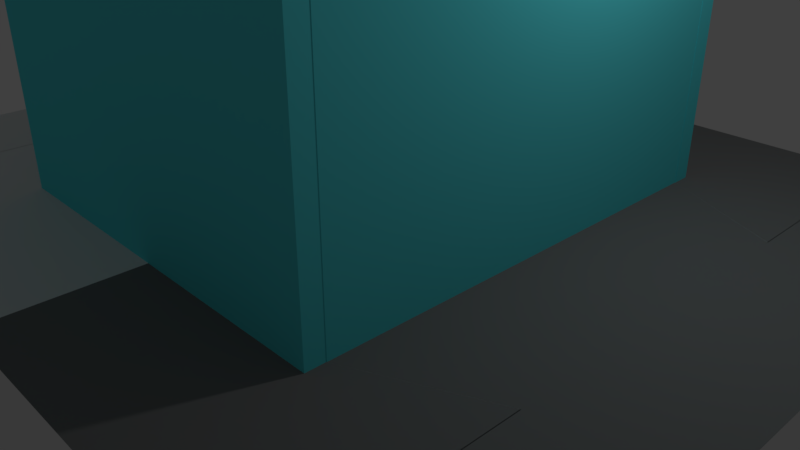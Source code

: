 # Source: LabBackground.blend  (saved by Blender 2.79.0; exported with 4.5.12 LTS)
import bpy
from mathutils import Matrix  # noqa: F401  (used for matrix-valued properties, if any)

bpy.ops.wm.read_factory_settings(use_empty=True)
scene = bpy.context.scene
scene.name = 'Scene'

# ---- collections
col_collection_1 = bpy.data.collections.new('Collection 1'); scene.collection.children.link(col_collection_1)

# ---- materials (node trees are filled in below, after node groups)
mat_material = bpy.data.materials.new('Material')
mat_material.alpha_threshold = 0.0
mat_material.use_transparent_shadow = False
mat_material.roughness = 0.5
mat_material.line_color = (0.0, 0.0, 0.0, 1.0)
mat_glass = bpy.data.materials.new('Glass')
mat_glass.alpha_threshold = 0.0
mat_glass.use_transparent_shadow = False
mat_glass.diffuse_color = (0.1073, 0.8024, 0.8714, 1.0)
mat_glass.roughness = 0.5
mat_darkfloor = bpy.data.materials.new('DarkFloor')
mat_darkfloor.alpha_threshold = 0.0
mat_darkfloor.use_transparent_shadow = False
mat_darkfloor.diffuse_color = (0.1971, 0.1971, 0.1971, 1.0)
mat_darkfloor.roughness = 0.5
mat_darkfloor.specular_intensity = 0.0

# ---- material node trees

# ---- world
world_world = bpy.data.worlds.new('World'); scene.world = world_world
world_world.color = (0.05088, 0.05088, 0.05088)
world_world.use_sun_shadow = False
world_world.sun_shadow_jitter_overblur = 0.0
world_world.cycles.sampling_method = 'MANUAL'

# ---- cameras
cam_camera = bpy.data.cameras.new('Camera')
cam_camera.clip_end = 100.0
cam_camera.lens = 35.0
cam_camera.sensor_width = 32.0
cam_camera.sensor_height = 18.0
cam_camera.ortho_scale = 7.314
cam_camera.dof.focus_distance = 0.0
cam_camera.dof.aperture_fstop = 128.0

# ---- lights
light_lamp = bpy.data.lights.new('Lamp', 'POINT')
light_lamp.transmission_factor = 0.0
light_lamp.cutoff_distance = 30.0
light_lamp.energy = 100.0
light_lamp.shadow_buffer_clip_start = 1.001
light_lamp.shadow_soft_size = 0.1
light_lamp.shadow_maximum_resolution = 0.006
light_lamp.use_absolute_resolution = True

# ---- meshes
me_cube_001 = bpy.data.meshes.new('Cube.001')
me_cube_001.from_pydata([(-2.45, -2.831, 1.0), (-2.45, 2.831, 1.0), (-2.45, 3.0, 1.0), (-2.45, -3.0, 1.0), (-2.45, 1.788e-07, 1.0), (-2.602, 2.76, 1.0), (-2.602, -2.76, 1.0), (-2.602, 2.221e-07, 1.0), (-2.607, 2.758, 1.0), (-2.605, 3.0, 1.0), (-2.598, -2.763, 1.0), (-2.599, -3.0, 1.0), (-2.602, -3.257e-06, 4.681), (-2.602, -2.76, 4.681), (-2.45, -3.301e-06, 4.681), (-2.45, 2.831, 4.681), (-2.45, -2.831, 4.681), (-2.45, 3.0, 4.681), (-2.45, -3.0, 4.681), (-2.599, -3.0, 4.681), (-2.605, 3.0, 4.681), (-2.602, 2.76, 4.681), (-2.607, 2.758, 4.681), (-2.598, -2.763, 4.681), (2.45, -2.831, 1.0), (2.45, 2.831, 1.0), (2.45, 3.0, 1.0), (2.45, -3.0, 1.0), (2.45, 1.788e-07, 1.0), (2.602, 2.76, 1.0), (0.0, 2.831, 1.0), (0.0, -2.831, 1.0), (0.0, 3.0, 1.0), (0.0, -3.0, 1.0), (2.602, -2.76, 1.0), (2.602, 2.221e-07, 1.0), (2.607, 2.758, 1.0), (2.605, 3.0, 1.0), (2.598, -2.763, 1.0), (2.599, -3.0, 1.0), (2.602, -3.257e-06, 4.681), (2.602, -2.76, 4.681), (2.45, -3.301e-06, 4.681), (0.0, 2.831, 4.681), (2.45, 2.831, 4.681), (0.0, -2.831, 4.681), (2.45, -2.831, 4.681), (0.0, 3.0, 4.681), (2.45, 3.0, 4.681), (0.0, -3.0, 4.681), (2.45, -3.0, 4.681), (2.599, -3.0, 4.681), (2.605, 3.0, 4.681), (2.602, 2.76, 4.681), (2.607, 2.758, 4.681), (2.598, -2.763, 4.681)], [], [(31, 0, 16, 45), (1, 30, 43, 15), (5, 7, 12, 21), (10, 11, 19, 23), (0, 4, 14, 16), (32, 2, 17, 47), (45, 16, 18, 49), (18, 16, 23, 19), (15, 17, 20, 22), (15, 43, 47, 17), (16, 14, 12, 13), (14, 15, 21, 12), (8, 1, 15, 22), (1, 5, 21, 15), (4, 1, 15, 14), (7, 6, 13, 12), (2, 9, 20, 17), (3, 33, 49, 18), (9, 8, 22, 20), (0, 10, 23, 16), (6, 0, 16, 13), (11, 3, 18, 19), (31, 45, 46, 24), (25, 44, 43, 30), (29, 53, 40, 35), (38, 55, 51, 39), (24, 46, 42, 28), (32, 47, 48, 26), (45, 49, 50, 46), (50, 51, 55, 46), (44, 54, 52, 48), (44, 48, 47, 43), (46, 41, 40, 42), (42, 40, 53, 44), (36, 54, 44, 25), (25, 44, 53, 29), (28, 42, 44, 25), (35, 40, 41, 34), (26, 48, 52, 37), (27, 50, 49, 33), (37, 52, 54, 36), (24, 46, 55, 38), (34, 41, 46, 24), (39, 51, 50, 27)])
me_cube_001.polygons.foreach_set('material_index', [1, 1, 1, 1, 1, 1, 1, 1, 1, 1, 1, 1, 1, 1, 1, 1, 1, 1, 1, 1, 1, 1, 1, 1, 1, 1, 1, 1, 1, 1, 1, 1, 1, 1, 1, 1, 1, 1, 1, 1, 1, 1, 1, 1])
_uv = me_cube_001.uv_layers.new(name='UVMap')
_uv.uv.foreach_set('vector', [0.0, 0.0, 0.0, 0.0, 0.0, 0.0, 0.0, 0.0, 0.0, 0.0, 0.0, 0.0, 0.0, 0.0, 0.0, 0.0, 0.0, 0.0, 0.0, 0.0, 0.0, 0.0, 0.0, 0.0, 0.0, 0.0, 0.0, 0.0, 0.0, 0.0, 0.0, 0.0, 0.0, 0.0, 0.0, 0.0, 0.0, 0.0, 0.0, 0.0, 0.0, 0.0, 0.0, 0.0, 0.0, 0.0, 0.0, 0.0, 0.0, 0.0, 1.0, 0.0, 1.0, 1.0, 0.0, 1.0, 0.0, 0.0, 1.0, 0.0, 1.0, 1.0, 0.0, 1.0, 0.0, 0.0, 1.0, 0.0, 1.0, 1.0, 0.0, 1.0, 0.0, 0.0, 1.0, 0.0, 1.0, 1.0, 0.0, 1.0, 0.0, 0.0, 1.0, 0.0, 1.0, 1.0, 0.0, 1.0, 0.0, 0.0, 1.0, 0.0, 1.0, 1.0, 0.0, 1.0, 0.0, 0.0, 0.0, 0.0, 0.0, 0.0, 0.0, 0.0, 0.0, 0.0, 0.0, 0.0, 0.0, 0.0, 0.0, 0.0, 0.0, 0.0, 0.0, 0.0, 0.0, 0.0, 0.0, 0.0, 0.0, 0.0, 0.0, 0.0, 0.0, 0.0, 0.0, 0.0, 0.0, 0.0, 0.0, 0.0, 0.0, 0.0, 0.0, 0.0, 0.0, 0.0, 0.0, 0.0, 0.0, 0.0, 0.0, 0.0, 0.0, 0.0, 0.0, 0.0, 0.0, 0.0, 0.0, 0.0, 0.0, 0.0, 0.0, 0.0, 0.0, 0.0, 0.0, 0.0, 0.0, 0.0, 0.0, 0.0, 0.0, 0.0, 0.0, 0.0, 0.0, 0.0, 0.0, 0.0, 0.0, 0.0, 0.0, 0.0, 0.0, 0.0, 0.0, 0.0, 0.0, 0.0, 0.0, 0.0, 0.0, 0.0, 0.0, 0.0, 0.0, 0.0, 0.0, 0.0, 0.0, 0.0, 0.0, 0.0, 0.0, 0.0, 0.0, 0.0, 0.0, 0.0, 0.0, 0.0, 0.0, 0.0, 0.0, 0.0, 0.0, 0.0, 0.0, 0.0, 0.0, 0.0, 0.0, 0.0, 0.0, 0.0, 0.0, 0.0, 0.0, 0.0, 0.0, 0.0, 0.0, 0.0, 0.0, 1.0, 1.0, 1.0, 1.0, 0.0, 0.0, 0.0, 0.0, 1.0, 1.0, 1.0, 1.0, 0.0, 0.0, 0.0, 0.0, 1.0, 1.0, 1.0, 1.0, 0.0, 0.0, 0.0, 0.0, 1.0, 1.0, 1.0, 1.0, 0.0, 0.0, 0.0, 0.0, 1.0, 1.0, 1.0, 1.0, 0.0, 0.0, 0.0, 0.0, 1.0, 1.0, 1.0, 1.0, 0.0, 0.0, 0.0, 0.0, 0.0, 0.0, 0.0, 0.0, 0.0, 0.0, 0.0, 0.0, 0.0, 0.0, 0.0, 0.0, 0.0, 0.0, 0.0, 0.0, 0.0, 0.0, 0.0, 0.0, 0.0, 0.0, 0.0, 0.0, 0.0, 0.0, 0.0, 0.0, 0.0, 0.0, 0.0, 0.0, 0.0, 0.0, 0.0, 0.0, 0.0, 0.0, 0.0, 0.0, 0.0, 0.0, 0.0, 0.0, 0.0, 0.0, 0.0, 0.0, 0.0, 0.0, 0.0, 0.0, 0.0, 0.0, 0.0, 0.0, 0.0, 0.0, 0.0, 0.0, 0.0, 0.0, 0.0, 0.0, 0.0, 0.0, 0.0, 0.0, 0.0, 0.0, 0.0, 0.0, 0.0, 0.0, 0.0, 0.0, 0.0])
me_cube_001.materials.append(mat_material)
me_cube_001.materials.append(mat_glass)
me_cube_001.use_remesh_preserve_volume = False
me_cube_001.use_remesh_preserve_attributes = False
me_cube_001.use_mirror_vertex_groups = False
me_cube_001.update()
me_cube = bpy.data.meshes.new('Cube')
me_cube.from_pydata([(-2.45, -2.056, -0.3509), (-2.45, 2.056, -0.3509), (-2.45, -2.831, 1.0), (-2.45, 2.831, 1.0), (-4.132, -2.056, -0.3509), (-4.132, 2.056, -0.3509), (-4.132, -2.056, 1.0), (-4.132, 2.056, 1.0), (-2.45, 3.0, -0.3509), (-2.45, 3.0, 1.0), (-2.45, -3.0, -0.3509), (-2.45, -3.0, 1.0), (-2.45, 2.831, -3.035), (-2.45, -2.831, -3.035), (-4.139, -2.056, -0.3509), (-4.139, -2.056, 1.0), (-4.139, 2.056, -0.3509), (-4.139, 2.056, 1.0), (-4.139, 3.0, -0.3509), (-4.139, 3.0, 1.0), (-4.139, -3.0, -0.3509), (-4.139, -3.0, 1.0), (-2.45, 2.98e-07, -0.3509), (-2.45, 1.788e-07, 1.0), (-4.132, 7.749e-07, -0.3509), (-4.132, 6.557e-07, 1.0), (-2.45, 1.788e-07, -3.035), (-2.602, 2.76, 1.0), (-2.602, -2.056, -0.3509), (-2.602, -2.76, 1.0), (-2.45, 4.819, -0.3509), (-2.45, 4.819, 1.0), (-2.45, -4.819, -0.3509), (-2.45, -4.819, 1.0), (-4.139, 4.819, -0.3509), (-4.139, 4.819, 1.0), (-4.139, -4.819, -0.3509), (-4.139, -4.819, 1.0), (-5.642, 9.5e-07, -0.3509), (-5.642, 2.056, -0.3509), (-5.642, -2.056, -0.3509), (-5.642, -2.056, 1.0), (-5.642, 2.056, 1.0), (-5.642, 8.308e-07, 1.0), (-4.132, -4.8, -0.3509), (-4.132, -4.8, 1.0), (-4.132, 4.8, -0.3509), (-4.132, 4.8, 1.0), (-5.642, 4.8, -0.3509), (-5.642, -4.8, -0.3509), (-5.642, -4.8, 1.0), (-5.642, 4.8, 1.0), (-2.602, 2.056, -0.3509), (-2.602, 3.413e-07, -0.3509), (-2.602, 2.221e-07, 1.0), (-2.607, 2.758, 1.0), (-2.605, 3.0, 1.0), (-2.598, -2.763, 1.0), (-2.599, -3.0, 1.0), (2.45, -2.056, -0.3509), (2.45, 2.056, -0.3509), (2.45, -2.831, 1.0), (2.45, 2.831, 1.0), (4.132, -2.056, -0.3509), (4.132, 2.056, -0.3509), (4.132, -2.056, 1.0), (4.132, 2.056, 1.0), (2.45, 3.0, -0.3509), (2.45, 3.0, 1.0), (2.45, -3.0, -0.3509), (2.45, -3.0, 1.0), (2.45, 2.831, -3.035), (2.45, -2.831, -3.035), (4.139, -2.056, -0.3509), (4.139, -2.056, 1.0), (4.139, 2.056, -0.3509), (4.139, 2.056, 1.0), (4.139, 3.0, -0.3509), (4.139, 3.0, 1.0), (4.139, -3.0, -0.3509), (4.139, -3.0, 1.0), (2.45, 2.98e-07, -0.3509), (2.45, 1.788e-07, 1.0), (4.132, 7.749e-07, -0.3509), (4.132, 6.557e-07, 1.0), (2.45, 1.788e-07, -3.035), (2.602, 2.76, 1.0), (2.602, -2.056, -0.3509), (0.0, 2.831, 1.0), (0.0, -2.831, 1.0), (0.0, 3.0, -0.3509), (0.0, 3.0, 1.0), (0.0, -3.0, -0.3509), (0.0, -3.0, 1.0), (0.0, 2.831, -3.035), (0.0, -2.831, -3.035), (0.0, -1.788e-07, -3.035), (2.602, -2.76, 1.0), (0.0, 4.819, -0.3509), (2.45, 4.819, -0.3509), (2.45, 4.819, 1.0), (0.0, 4.819, 1.0), (0.0, -4.819, -0.3509), (2.45, -4.819, -0.3509), (2.45, -4.819, 1.0), (0.0, -4.819, 1.0), (4.139, 4.819, -0.3509), (4.139, 4.819, 1.0), (4.139, -4.819, -0.3509), (4.139, -4.819, 1.0), (5.642, 9.5e-07, -0.3509), (5.642, 2.056, -0.3509), (5.642, -2.056, -0.3509), (5.642, -2.056, 1.0), (5.642, 2.056, 1.0), (5.642, 8.308e-07, 1.0), (4.132, -4.8, -0.3509), (4.132, -4.8, 1.0), (4.132, 4.8, -0.3509), (4.132, 4.8, 1.0), (5.642, 4.8, -0.3509), (5.642, -4.8, -0.3509), (5.642, -4.8, 1.0), (5.642, 4.8, 1.0), (2.602, 2.056, -0.3509), (2.602, 3.413e-07, -0.3509), (2.602, 2.221e-07, 1.0), (2.607, 2.758, 1.0), (2.605, 3.0, 1.0), (2.598, -2.763, 1.0), (2.599, -3.0, 1.0)], [], [(3, 1, 52, 27), (28, 29, 6, 4), (22, 0, 28, 53), (5, 24, 38, 39), (54, 27, 7, 25), (27, 52, 5, 7), (53, 28, 4, 24), (19, 56, 9, 31, 35), (10, 92, 102, 32), (20, 10, 32, 36), (96, 26, 13, 95), (23, 2, 13, 26), (88, 3, 12, 94), (16, 17, 19, 18), (15, 14, 20, 21), (2, 0, 14, 15, 57), (8, 1, 16, 18), (0, 10, 20, 14), (8, 18, 34, 30), (1, 3, 55, 17, 16), (3, 23, 26, 12), (94, 12, 26, 96), (52, 53, 24, 5), (29, 54, 25, 6), (7, 5, 46, 47), (1, 22, 53, 52), (2, 89, 95, 13), (101, 98, 30, 31), (32, 33, 37, 36), (102, 105, 33, 32), (31, 30, 34, 35), (9, 91, 101, 31), (21, 20, 36, 37), (90, 8, 30, 98), (18, 19, 35, 34), (11, 58, 21, 37, 33), (93, 11, 33, 105), (38, 43, 42, 39), (40, 41, 43, 38), (6, 25, 43, 41), (25, 7, 42, 43), (6, 41, 50, 45), (24, 4, 40, 38), (47, 46, 48, 51), (44, 45, 50, 49), (39, 42, 51, 48), (40, 4, 44, 49), (42, 7, 47, 51), (5, 39, 48, 46), (4, 6, 45, 44), (41, 40, 49, 50), (0, 2, 29, 28), (55, 56, 19, 17), (58, 57, 15, 21), (54, 29, 57, 2, 23, 3, 55, 27), (88, 91, 9, 56, 55, 3), (93, 89, 2, 57, 58, 11), (62, 86, 124, 60), (87, 63, 65, 97), (81, 125, 87, 59), (64, 111, 110, 83), (126, 84, 66, 86), (86, 66, 64, 124), (125, 83, 63, 87), (78, 107, 100, 68, 128), (69, 103, 102, 92), (79, 108, 103, 69), (96, 95, 72, 85), (82, 85, 72, 61), (88, 94, 71, 62), (75, 77, 78, 76), (74, 80, 79, 73), (61, 129, 74, 73, 59), (67, 77, 75, 60), (59, 73, 79, 69), (67, 99, 106, 77), (60, 75, 76, 127, 62), (62, 71, 85, 82), (94, 96, 85, 71), (124, 64, 83, 125), (97, 65, 84, 126), (66, 119, 118, 64), (60, 124, 125, 81), (61, 72, 95, 89), (101, 100, 99, 98), (103, 108, 109, 104), (102, 103, 104, 105), (100, 107, 106, 99), (68, 100, 101, 91), (80, 109, 108, 79), (90, 98, 99, 67), (77, 106, 107, 78), (70, 104, 109, 80, 130), (93, 105, 104, 70), (110, 111, 114, 115), (112, 110, 115, 113), (65, 113, 115, 84), (84, 115, 114, 66), (65, 117, 122, 113), (83, 110, 112, 63), (119, 123, 120, 118), (116, 121, 122, 117), (111, 120, 123, 114), (112, 121, 116, 63), (114, 123, 119, 66), (64, 118, 120, 111), (63, 116, 117, 65), (113, 122, 121, 112), (59, 87, 97, 61), (127, 76, 78, 128), (130, 80, 74, 129), (126, 86, 127, 62, 82, 61, 129, 97), (88, 62, 127, 128, 68, 91), (93, 70, 130, 129, 61, 89)])
me_cube.polygons.foreach_set('material_index', [0, 0, 0, 0, 0, 0, 0, 0, 0, 0, 0, 0, 0, 0, 0, 0, 0, 0, 0, 0, 0, 0, 0, 0, 0, 0, 0, 0, 0, 0, 0, 0, 0, 0, 0, 0, 0, 0, 0, 0, 0, 0, 0, 0, 0, 0, 0, 0, 0, 0, 0, 0, 0, 0, 0, 0, 0, 0, 0, 0, 0, 2, 0, 0, 2, 0, 0, 0, 0, 0, 0, 0, 0, 0, 0, 0, 0, 0, 0, 0, 2, 0, 0, 0, 0, 0, 0, 0, 2, 0, 0, 0, 2, 2, 0, 0, 2, 2, 2, 0, 0, 0, 0, 0, 2, 0, 0, 0, 0, 2, 2, 0, 0, 0])
_uv = me_cube.uv_layers.new(name='UVMap')
_uv.uv.foreach_set('vector', [0.0, 0.0, 0.0, 0.0, 0.0, 0.0, 0.0, 0.0, 0.0, 0.0, 0.0, 0.0, 0.0, 0.0, 0.0, 0.0, 0.0, 0.0, 0.0, 0.0, 0.0, 0.0, 0.0, 0.0, 0.0, 0.0, 0.0, 0.0, 0.0, 0.0, 0.0, 0.0, 0.5, 0.09423, 0.7806, 0.09423, 0.709, 0.2497, 0.5, 0.2497, 0.0, 0.0, 0.0, 0.0, 0.0, 0.0, 0.0, 0.0, 0.0, 0.0, 0.0, 0.0, 0.0, 0.0, 0.0, 0.0, 0.01384, 0.5078, 0.1834, 0.5049, 0.1834, 0.5078, 0.1834, 0.6904, 0.01384, 0.6904, 0.0, 0.0, 0.0, 0.0, 0.0, 0.0, 0.0, 0.0, 0.0, 0.0, 0.0, 0.0, 0.0, 0.0, 0.0, 0.0, 0.0, 0.0, 0.0, 0.0, 0.0, 0.0, 0.0, 0.0, 1.103e-07, 0.3507, 0.0, 2.068e-07, 0.6223, 0.0, 0.6223, 0.3507, 1.0, 1.0, 0.6223, 1.0, 0.6223, 0.5, 1.0, 0.5, 0.0, 0.0, 0.0, 0.0, 0.0, 0.0, 0.0, 0.0, 0.0, 0.0, 0.0, 0.0, 0.0, 0.0, 0.0, 0.0, 0.0, 0.0, 0.0, 0.0, 0.0, 0.0, 0.0, 0.0, 0.0, 0.0, 0.0, 0.0, 0.0, 0.0, 0.0, 0.0, 0.0, 0.0, 0.0, 0.0, 0.0, 0.0, 0.0, 0.0, 0.0, 0.0, 0.0, 0.0, 0.0, 0.0, 0.0, 0.0, 0.0, 0.0, 0.0, 0.0, 0.0, 0.0, 0.0, 0.0, 0.0, 0.0, 0.0, 0.0, 2.574e-07, 0.7015, 1.103e-07, 0.3507, 0.6223, 0.3507, 0.6223, 0.7015, 0.0, 0.0, 0.0, 0.0, 0.0, 0.0, 0.0, 0.0, 0.0, 0.0, 0.0, 0.0, 0.0, 0.0, 0.0, 0.0, 0.2194, 0.09423, 0.5, 0.09423, 0.5, 0.2497, 0.291, 0.2497, 0.0, 0.0, 0.0, 0.0, 0.0, 0.0, 0.0, 0.0, 0.0, 0.0, 0.0, 0.0, 0.0, 0.0, 0.0, 0.0, 1.0, 0.5, 0.6223, 0.5, 0.6223, 8.862e-08, 1.0, 0.0, 0.0, 0.0, 0.0, 0.0, 0.0, 0.0, 0.0, 0.0, 0.0, 0.0, 0.0, 0.0, 0.0, 0.0, 0.0, 0.0, 0.0, 0.0, 0.0, 0.0, 0.0, 0.0, 0.0, 0.0, 0.0, 0.0, 0.0, 0.0, 0.0, 0.0, 0.0, 0.0, 0.1834, 0.5078, 0.4293, 0.5078, 0.4293, 0.6904, 0.1834, 0.6904, 0.0, 0.0, 0.0, 0.0, 0.0, 0.0, 0.0, 0.0, 0.0, 0.0, 0.0, 0.0, 0.0, 0.0, 0.0, 0.0, 0.0, 0.0, 0.0, 0.0, 0.0, 0.0, 0.0, 0.0, 0.5921, 0.5656, 0.5757, 0.5656, 0.4079, 0.5656, 0.4079, 0.3815, 0.5921, 0.3815, 0.4587, 0.886, 0.1955, 0.886, 0.1955, 0.6906, 0.4587, 0.6906, 0.0, 0.0, 0.0, 0.0, 0.0, 0.0, 0.0, 0.0, 0.0, 0.0, 0.0, 0.0, 0.0, 0.0, 0.0, 0.0, 0.291, 0.2497, 0.5, 0.2497, 0.5, 0.4033, 0.291, 0.4033, 0.5, 0.2497, 0.709, 0.2497, 0.709, 0.4033, 0.5, 0.4033, 0.291, 0.2497, 0.291, 0.4033, 0.01202, 0.4033, 0.01202, 0.2497, 0.0, 0.0, 0.0, 0.0, 0.0, 0.0, 0.0, 0.0, 0.0, 0.0, 0.0, 0.0, 0.0, 0.0, 0.0, 0.0, 0.0, 0.0, 0.0, 0.0, 0.0, 0.0, 0.0, 0.0, 0.0, 0.0, 0.0, 0.0, 0.0, 0.0, 0.0, 0.0, 0.0, 0.0, 0.0, 0.0, 0.0, 0.0, 0.0, 0.0, 0.709, 0.4033, 0.709, 0.2497, 0.988, 0.2497, 0.988, 0.4033, 0.0, 0.0, 0.0, 0.0, 0.0, 0.0, 0.0, 0.0, 0.0, 0.0, 0.0, 0.0, 0.0, 0.0, 0.0, 0.0, 0.0, 0.0, 0.0, 0.0, 0.0, 0.0, 0.0, 0.0, 0.0, 0.0, 0.0, 0.0, 0.0, 0.0, 0.0, 0.0, 0.1827, 0.4782, 0.1834, 0.5049, 0.01384, 0.5078, 0.01202, 0.4035, 0.1765, 0.9345, 0.1523, 0.9349, 0.07885, 0.7781, 0.1752, 0.7774, 0.0, 0.0, 0.0, 0.0, 0.0, 0.0, 0.0, 0.0, 0.0, 0.0, 0.0, 0.0, 0.0, 0.0, 0.0, 0.0, 0.0, 0.0, 0.0, 0.0, 0.0, 0.0, 0.0, 0.0, 0.0, 0.0, 0.0, 0.0, 0.0, 0.0, 0.0, 0.0, 0.0, 0.0, 0.0, 0.0, 0.0, 0.0, 0.0, 0.0, 0.0, 0.0, 0.0, 0.0, 0.0, 0.0, 0.0, 0.0, 0.0, 0.0, 0.0, 0.0, 0.0, 0.0, 0.0, 0.0, 0.0, 0.0, 0.0, 0.0, 0.0, 0.0, 0.0, 0.0, 0.0, 0.0, 0.0, 0.0, 0.0, 0.0, 0.0, 0.0, 0.5, 0.3167, 0.5, 0.1574, 0.7141, 0.1574, 0.7875, 0.3167, 0.0, 0.0, 0.0, 0.0, 0.0, 0.0, 0.0, 0.0, 0.0, 0.0, 0.0, 0.0, 0.0, 0.0, 0.0, 0.0, 0.4481, 0.6671, 0.4481, 0.8639, 0.2653, 0.8639, 0.2653, 0.6671, 0.3567, 0.6663, 0.0, 0.0, 0.0, 0.0, 0.0, 0.0, 0.0, 0.0, 0.0, 0.0, 0.0, 0.0, 0.0, 0.0, 0.0, 0.0, 0.0, 0.0, 0.0, 0.0, 0.0, 0.0, 0.0, 0.0, 1.103e-07, 0.3507, 0.6223, 0.3507, 0.6223, 0.0, 0.0, 2.068e-07, 1.0, 1.0, 1.0, 0.5, 0.6223, 0.5, 0.6223, 1.0, 0.0, 0.0, 0.0, 0.0, 0.0, 0.0, 0.0, 0.0, 0.0, 0.0, 0.0, 0.0, 0.0, 0.0, 0.0, 0.0, 0.0, 0.0, 0.0, 0.0, 0.0, 0.0, 0.0, 0.0, 0.0, 0.0, 0.0, 0.0, 0.0, 0.0, 0.0, 0.0, 0.0, 0.0, 0.0, 0.0, 0.0, 0.0, 0.0, 0.0, 0.0, 0.0, 0.0, 0.0, 0.0, 0.0, 0.0, 0.0, 0.0, 0.0, 0.0, 0.0, 0.0, 0.0, 0.0, 0.0, 0.0, 0.0, 0.0, 0.0, 2.574e-07, 0.7015, 0.6223, 0.7015, 0.6223, 0.3507, 1.103e-07, 0.3507, 0.0, 0.0, 0.0, 0.0, 0.0, 0.0, 0.0, 0.0, 0.0, 0.0, 0.0, 0.0, 0.0, 0.0, 0.0, 0.0, 0.2125, 0.3167, 0.2859, 0.1574, 0.5, 0.1574, 0.5, 0.3167, 0.0, 0.0, 0.0, 0.0, 0.0, 0.0, 0.0, 0.0, 0.0, 0.0, 0.0, 0.0, 0.0, 0.0, 0.0, 0.0, 1.0, 0.5, 1.0, 0.0, 0.6223, 8.862e-08, 0.6223, 0.5, 0.0, 0.0, 0.0, 0.0, 0.0, 0.0, 0.0, 0.0, 0.0, 0.0, 0.0, 0.0, 0.0, 0.0, 0.0, 0.0, 0.0, 0.0, 0.0, 0.0, 0.0, 0.0, 0.0, 0.0, 0.0, 0.0, 0.0, 0.0, 0.0, 0.0, 0.0, 0.0, 0.2653, 0.6671, 0.2653, 0.8639, 0.0001254, 0.8639, 0.0001254, 0.6671, 0.0, 0.0, 0.0, 0.0, 0.0, 0.0, 0.0, 0.0, 0.0, 0.0, 0.0, 0.0, 0.0, 0.0, 0.0, 0.0, 0.0, 0.0, 0.0, 0.0, 0.0, 0.0, 0.0, 0.0, 0.2521, 0.504, 0.2521, 0.3169, 0.4259, 0.3169, 0.4259, 0.504, 0.2521, 0.507, 0.0001262, 0.504, 0.0001254, 0.3169, 0.2521, 0.3169, 0.2521, 0.504, 0.0, 0.0, 0.0, 0.0, 0.0, 0.0, 0.0, 0.0, 0.0, 0.0, 0.0, 0.0, 0.0, 0.0, 0.0, 0.0, 0.2859, 0.1574, 0.2859, 0.0001257, 0.5, 0.0001256, 0.5, 0.1574, 0.5, 0.1574, 0.5, 0.0001256, 0.7141, 0.0001255, 0.7141, 0.1574, 0.2859, 0.1574, 0.0001254, 0.1574, 0.0001254, 0.0001258, 0.2859, 0.0001257, 0.0, 0.0, 0.0, 0.0, 0.0, 0.0, 0.0, 0.0, 0.0, 0.0, 0.0, 0.0, 0.0, 0.0, 0.0, 0.0, 0.0, 0.0, 0.0, 0.0, 0.0, 0.0, 0.0, 0.0, 0.0, 0.0, 0.0, 0.0, 0.0, 0.0, 0.0, 0.0, 0.0, 0.0, 0.0, 0.0, 0.0, 0.0, 0.0, 0.0, 0.7141, 0.0001255, 0.9999, 0.0001254, 0.9999, 0.1574, 0.7141, 0.1574, 0.0, 0.0, 0.0, 0.0, 0.0, 0.0, 0.0, 0.0, 0.0, 0.0, 0.0, 0.0, 0.0, 0.0, 0.0, 0.0, 0.0, 0.0, 0.0, 0.0, 0.0, 0.0, 0.0, 0.0, 0.0, 0.0, 0.0, 0.0, 0.0, 0.0, 0.0, 0.0, 0.357, 0.6519, 0.4486, 0.6108, 0.4481, 0.6671, 0.3567, 0.6663, 0.2521, 0.507, 0.4259, 0.504, 0.4278, 0.6105, 0.2524, 0.5338, 0.0, 0.0, 0.0, 0.0, 0.0, 0.0, 0.0, 0.0, 0.0, 0.0, 0.0, 0.0, 0.0, 0.0, 0.0, 0.0, 0.0, 0.0, 0.0, 0.0, 0.0, 0.0, 0.0, 0.0, 0.0, 0.0, 0.0, 0.0, 0.0, 0.0, 0.0, 0.0, 0.0, 0.0, 0.0, 0.0, 0.0, 0.0, 0.0, 0.0])
me_cube.materials.append(mat_material)
me_cube.materials.append(mat_glass)
me_cube.materials.append(mat_darkfloor)
me_cube.use_remesh_preserve_volume = False
me_cube.use_remesh_preserve_attributes = False
me_cube.use_mirror_vertex_groups = False
me_cube.update()

# ---- objects
ob_cube_001 = bpy.data.objects.new('Cube.001', me_cube_001)
ob_cube = bpy.data.objects.new('Cube', me_cube)
ob_lamp = bpy.data.objects.new('Lamp', light_lamp)
ob_camera = bpy.data.objects.new('Camera', cam_camera)

# ---- transforms, parenting, visibility, modifiers, constraints
ob_cube_001.location = (0.0, 0.0, 0.0)
ob_cube_001.lock_rotations_4d = False
ob_cube_001.empty_display_type = 'ARROWS'
ob_cube_001.lineart.crease_threshold = 0.0
ob_cube.location = (0.0, 0.0, 0.0)
ob_cube.lock_rotations_4d = False
ob_cube.empty_display_type = 'ARROWS'
ob_cube.lineart.crease_threshold = 0.0
ob_lamp.location = (4.076, 1.005, 5.904)
ob_lamp.rotation_euler = (0.6503, 0.05522, 1.866)
ob_lamp.lock_rotations_4d = False
ob_lamp.empty_display_type = 'ARROWS'
ob_lamp.color = (0.0, 0.0, 0.0, 0.0)
ob_lamp.lineart.crease_threshold = 0.0
ob_camera.location = (7.481, -6.508, 5.344)
ob_camera.rotation_euler = (1.109, 0.0, 0.8149)
ob_camera.lock_rotations_4d = False
ob_camera.empty_display_type = 'ARROWS'
ob_camera.color = (0.0, 0.0, 0.0, 0.0)
ob_camera.display_type = 'WIRE'
ob_camera.lineart.crease_threshold = 0.0

# ---- collection membership
col_collection_1.objects.link(ob_cube_001)
col_collection_1.objects.link(ob_cube)
col_collection_1.objects.link(ob_lamp)
col_collection_1.objects.link(ob_camera)

# ---- scene / render settings (as saved in the file)
scene.camera = ob_camera
scene.frame_start = 1; scene.frame_end = 250; scene.frame_set(1)
scene.render.engine = 'BLENDER_EEVEE_NEXT'
scene.render.resolution_percentage = 50
scene.render.dither_intensity = 0.0
scene.cycles.use_denoising = False
scene.cycles.samples = 128
scene.cycles.sampling_pattern = 'TABULATED_SOBOL'
scene.cycles.use_adaptive_sampling = False
scene.cycles.use_light_tree = False
scene.cycles.blur_glossy = 0.0
scene.cycles.sample_clamp_indirect = 0.0
scene.view_settings.view_transform = 'Standard'
bpy.context.view_layer.update()
